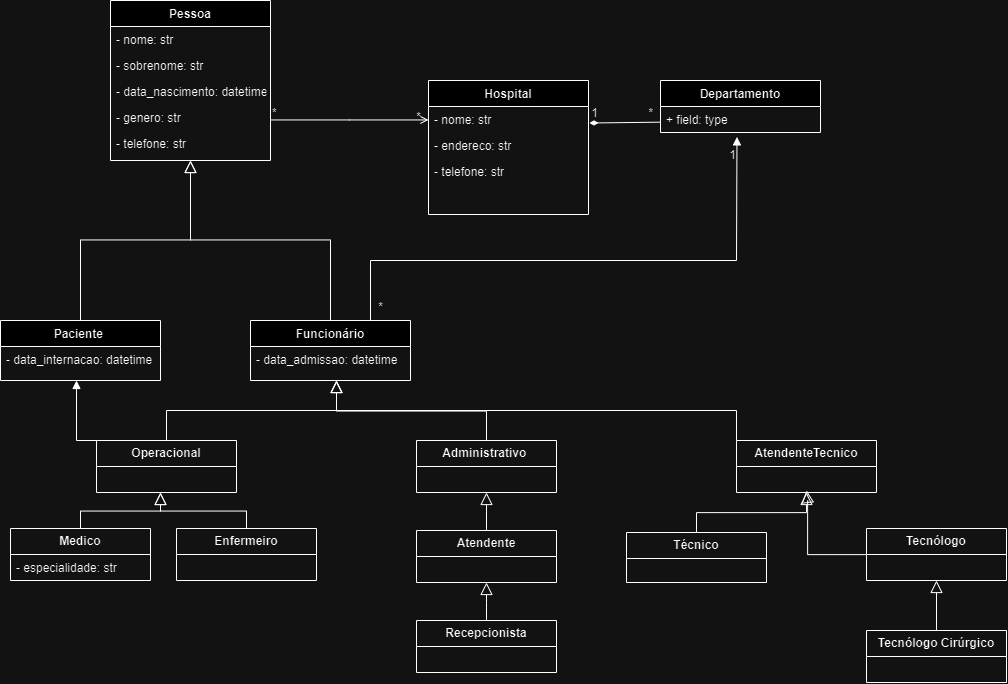

The diagram above was exported from draw.io. Its source (the exported page's mxGraphModel, read from the mxfile embedded in the PNG):
<mxGraphModel dx="2333" dy="1160" grid="1" gridSize="10" guides="1" tooltips="1" connect="1" arrows="1" fold="1" page="1" pageScale="1" pageWidth="827" pageHeight="1169" math="0" shadow="0">
  <root>
    <mxCell id="WIyWlLk6GJQsqaUBKTNV-0" />
    <mxCell id="WIyWlLk6GJQsqaUBKTNV-1" parent="WIyWlLk6GJQsqaUBKTNV-0" />
    <mxCell id="zkfFHV4jXpPFQw0GAbJ--0" value="Pessoa&#10;" style="swimlane;fontStyle=1;align=center;verticalAlign=top;childLayout=stackLayout;horizontal=1;startSize=26;horizontalStack=0;resizeParent=1;resizeLast=0;collapsible=1;marginBottom=0;rounded=0;shadow=0;strokeWidth=1;" parent="WIyWlLk6GJQsqaUBKTNV-1" vertex="1">
      <mxGeometry x="179" y="45" width="160" height="160" as="geometry">
        <mxRectangle x="230" y="140" width="160" height="26" as="alternateBounds" />
      </mxGeometry>
    </mxCell>
    <mxCell id="zkfFHV4jXpPFQw0GAbJ--1" value="- nome: str" style="text;align=left;verticalAlign=top;spacingLeft=4;spacingRight=4;overflow=hidden;rotatable=0;points=[[0,0.5],[1,0.5]];portConstraint=eastwest;" parent="zkfFHV4jXpPFQw0GAbJ--0" vertex="1">
      <mxGeometry y="26" width="160" height="26" as="geometry" />
    </mxCell>
    <mxCell id="zkfFHV4jXpPFQw0GAbJ--2" value="- sobrenome: str" style="text;align=left;verticalAlign=top;spacingLeft=4;spacingRight=4;overflow=hidden;rotatable=0;points=[[0,0.5],[1,0.5]];portConstraint=eastwest;rounded=0;shadow=0;html=0;" parent="zkfFHV4jXpPFQw0GAbJ--0" vertex="1">
      <mxGeometry y="52" width="160" height="26" as="geometry" />
    </mxCell>
    <mxCell id="zkfFHV4jXpPFQw0GAbJ--3" value="- data_nascimento: datetime " style="text;align=left;verticalAlign=top;spacingLeft=4;spacingRight=4;overflow=hidden;rotatable=0;points=[[0,0.5],[1,0.5]];portConstraint=eastwest;rounded=0;shadow=0;html=0;" parent="zkfFHV4jXpPFQw0GAbJ--0" vertex="1">
      <mxGeometry y="78" width="160" height="26" as="geometry" />
    </mxCell>
    <mxCell id="kb7utc7phAY7-yWQo-YU-2" value="- genero: str " style="text;align=left;verticalAlign=top;spacingLeft=4;spacingRight=4;overflow=hidden;rotatable=0;points=[[0,0.5],[1,0.5]];portConstraint=eastwest;rounded=0;shadow=0;html=0;" vertex="1" parent="zkfFHV4jXpPFQw0GAbJ--0">
      <mxGeometry y="104" width="160" height="26" as="geometry" />
    </mxCell>
    <mxCell id="kb7utc7phAY7-yWQo-YU-1" value="- telefone: str " style="text;align=left;verticalAlign=top;spacingLeft=4;spacingRight=4;overflow=hidden;rotatable=0;points=[[0,0.5],[1,0.5]];portConstraint=eastwest;rounded=0;shadow=0;html=0;" vertex="1" parent="zkfFHV4jXpPFQw0GAbJ--0">
      <mxGeometry y="130" width="160" height="26" as="geometry" />
    </mxCell>
    <mxCell id="zkfFHV4jXpPFQw0GAbJ--6" value="Paciente " style="swimlane;fontStyle=1;align=center;verticalAlign=top;childLayout=stackLayout;horizontal=1;startSize=26;horizontalStack=0;resizeParent=1;resizeLast=0;collapsible=1;marginBottom=0;rounded=0;shadow=0;strokeWidth=1;" parent="WIyWlLk6GJQsqaUBKTNV-1" vertex="1">
      <mxGeometry x="69" y="365" width="160" height="60" as="geometry">
        <mxRectangle x="130" y="380" width="160" height="26" as="alternateBounds" />
      </mxGeometry>
    </mxCell>
    <mxCell id="zkfFHV4jXpPFQw0GAbJ--7" value="- data_internacao: datetime" style="text;align=left;verticalAlign=top;spacingLeft=4;spacingRight=4;overflow=hidden;rotatable=0;points=[[0,0.5],[1,0.5]];portConstraint=eastwest;" parent="zkfFHV4jXpPFQw0GAbJ--6" vertex="1">
      <mxGeometry y="26" width="160" height="26" as="geometry" />
    </mxCell>
    <mxCell id="zkfFHV4jXpPFQw0GAbJ--12" value="" style="endArrow=block;endSize=10;endFill=0;shadow=0;strokeWidth=1;rounded=0;curved=0;edgeStyle=elbowEdgeStyle;elbow=vertical;" parent="WIyWlLk6GJQsqaUBKTNV-1" source="zkfFHV4jXpPFQw0GAbJ--6" target="zkfFHV4jXpPFQw0GAbJ--0" edge="1">
      <mxGeometry width="160" relative="1" as="geometry">
        <mxPoint x="189" y="208" as="sourcePoint" />
        <mxPoint x="189" y="208" as="targetPoint" />
      </mxGeometry>
    </mxCell>
    <mxCell id="zkfFHV4jXpPFQw0GAbJ--13" value="Funcionário" style="swimlane;fontStyle=1;align=center;verticalAlign=top;childLayout=stackLayout;horizontal=1;startSize=26;horizontalStack=0;resizeParent=1;resizeLast=0;collapsible=1;marginBottom=0;rounded=0;shadow=0;strokeWidth=1;" parent="WIyWlLk6GJQsqaUBKTNV-1" vertex="1">
      <mxGeometry x="319" y="365" width="160" height="60" as="geometry">
        <mxRectangle x="340" y="380" width="170" height="26" as="alternateBounds" />
      </mxGeometry>
    </mxCell>
    <mxCell id="kb7utc7phAY7-yWQo-YU-13" value="" style="html=1;verticalAlign=bottom;endArrow=block;curved=0;rounded=0;entryX=0.478;entryY=1.169;entryDx=0;entryDy=0;entryPerimeter=0;" edge="1" parent="zkfFHV4jXpPFQw0GAbJ--13" target="kb7utc7phAY7-yWQo-YU-4">
      <mxGeometry x="0.0553" y="-60" width="80" relative="1" as="geometry">
        <mxPoint x="120" as="sourcePoint" />
        <mxPoint x="200" as="targetPoint" />
        <Array as="points">
          <mxPoint x="120" y="-60" />
          <mxPoint x="486" y="-60" />
        </Array>
        <mxPoint as="offset" />
      </mxGeometry>
    </mxCell>
    <mxCell id="zkfFHV4jXpPFQw0GAbJ--14" value="- data_admissao: datetime" style="text;align=left;verticalAlign=top;spacingLeft=4;spacingRight=4;overflow=hidden;rotatable=0;points=[[0,0.5],[1,0.5]];portConstraint=eastwest;" parent="zkfFHV4jXpPFQw0GAbJ--13" vertex="1">
      <mxGeometry y="26" width="160" height="26" as="geometry" />
    </mxCell>
    <mxCell id="zkfFHV4jXpPFQw0GAbJ--16" value="" style="endArrow=block;endSize=10;endFill=0;shadow=0;strokeWidth=1;rounded=0;curved=0;edgeStyle=elbowEdgeStyle;elbow=vertical;" parent="WIyWlLk6GJQsqaUBKTNV-1" source="zkfFHV4jXpPFQw0GAbJ--13" target="zkfFHV4jXpPFQw0GAbJ--0" edge="1">
      <mxGeometry width="160" relative="1" as="geometry">
        <mxPoint x="199" y="378" as="sourcePoint" />
        <mxPoint x="299" y="276" as="targetPoint" />
      </mxGeometry>
    </mxCell>
    <mxCell id="zkfFHV4jXpPFQw0GAbJ--17" value="Hospital" style="swimlane;fontStyle=1;align=center;verticalAlign=top;childLayout=stackLayout;horizontal=1;startSize=26;horizontalStack=0;resizeParent=1;resizeLast=0;collapsible=1;marginBottom=0;rounded=0;shadow=0;strokeWidth=1;" parent="WIyWlLk6GJQsqaUBKTNV-1" vertex="1">
      <mxGeometry x="497" y="125" width="160" height="134" as="geometry">
        <mxRectangle x="550" y="140" width="160" height="26" as="alternateBounds" />
      </mxGeometry>
    </mxCell>
    <mxCell id="zkfFHV4jXpPFQw0GAbJ--18" value="- nome: str" style="text;align=left;verticalAlign=top;spacingLeft=4;spacingRight=4;overflow=hidden;rotatable=0;points=[[0,0.5],[1,0.5]];portConstraint=eastwest;" parent="zkfFHV4jXpPFQw0GAbJ--17" vertex="1">
      <mxGeometry y="26" width="160" height="26" as="geometry" />
    </mxCell>
    <mxCell id="zkfFHV4jXpPFQw0GAbJ--19" value="- endereco: str" style="text;align=left;verticalAlign=top;spacingLeft=4;spacingRight=4;overflow=hidden;rotatable=0;points=[[0,0.5],[1,0.5]];portConstraint=eastwest;rounded=0;shadow=0;html=0;" parent="zkfFHV4jXpPFQw0GAbJ--17" vertex="1">
      <mxGeometry y="52" width="160" height="26" as="geometry" />
    </mxCell>
    <mxCell id="zkfFHV4jXpPFQw0GAbJ--20" value="- telefone: str " style="text;align=left;verticalAlign=top;spacingLeft=4;spacingRight=4;overflow=hidden;rotatable=0;points=[[0,0.5],[1,0.5]];portConstraint=eastwest;rounded=0;shadow=0;html=0;" parent="zkfFHV4jXpPFQw0GAbJ--17" vertex="1">
      <mxGeometry y="78" width="160" height="26" as="geometry" />
    </mxCell>
    <mxCell id="zkfFHV4jXpPFQw0GAbJ--26" value="" style="endArrow=open;shadow=0;strokeWidth=1;rounded=0;curved=0;endFill=1;edgeStyle=elbowEdgeStyle;elbow=vertical;" parent="WIyWlLk6GJQsqaUBKTNV-1" source="zkfFHV4jXpPFQw0GAbJ--0" target="zkfFHV4jXpPFQw0GAbJ--17" edge="1">
      <mxGeometry x="0.5" y="41" relative="1" as="geometry">
        <mxPoint x="369" y="197" as="sourcePoint" />
        <mxPoint x="529" y="197" as="targetPoint" />
        <mxPoint x="-40" y="32" as="offset" />
      </mxGeometry>
    </mxCell>
    <mxCell id="zkfFHV4jXpPFQw0GAbJ--27" value="*" style="resizable=0;align=left;verticalAlign=bottom;labelBackgroundColor=none;fontSize=12;" parent="zkfFHV4jXpPFQw0GAbJ--26" connectable="0" vertex="1">
      <mxGeometry x="-1" relative="1" as="geometry">
        <mxPoint as="offset" />
      </mxGeometry>
    </mxCell>
    <mxCell id="zkfFHV4jXpPFQw0GAbJ--28" value="*" style="resizable=0;align=right;verticalAlign=bottom;labelBackgroundColor=none;fontSize=12;" parent="zkfFHV4jXpPFQw0GAbJ--26" connectable="0" vertex="1">
      <mxGeometry x="1" relative="1" as="geometry">
        <mxPoint x="-7" y="4" as="offset" />
      </mxGeometry>
    </mxCell>
    <mxCell id="kb7utc7phAY7-yWQo-YU-3" value="Departamento" style="swimlane;fontStyle=1;align=center;verticalAlign=top;childLayout=stackLayout;horizontal=1;startSize=26;horizontalStack=0;resizeParent=1;resizeParentMax=0;resizeLast=0;collapsible=1;marginBottom=0;whiteSpace=wrap;html=1;" vertex="1" parent="WIyWlLk6GJQsqaUBKTNV-1">
      <mxGeometry x="729" y="125" width="160" height="52" as="geometry" />
    </mxCell>
    <mxCell id="kb7utc7phAY7-yWQo-YU-4" value="+ field: type" style="text;strokeColor=none;fillColor=none;align=left;verticalAlign=top;spacingLeft=4;spacingRight=4;overflow=hidden;rotatable=0;points=[[0,0.5],[1,0.5]];portConstraint=eastwest;whiteSpace=wrap;html=1;" vertex="1" parent="kb7utc7phAY7-yWQo-YU-3">
      <mxGeometry y="26" width="160" height="26" as="geometry" />
    </mxCell>
    <mxCell id="kb7utc7phAY7-yWQo-YU-7" value="" style="endArrow=none;shadow=0;strokeWidth=1;rounded=0;curved=0;endFill=0;edgeStyle=elbowEdgeStyle;elbow=vertical;startArrow=diamondThin;startFill=1;" edge="1" parent="kb7utc7phAY7-yWQo-YU-3">
      <mxGeometry x="0.5" y="41" relative="1" as="geometry">
        <mxPoint x="-71" y="42.5" as="sourcePoint" />
        <mxPoint y="43" as="targetPoint" />
        <mxPoint x="-40" y="32" as="offset" />
      </mxGeometry>
    </mxCell>
    <mxCell id="kb7utc7phAY7-yWQo-YU-8" value="1" style="resizable=0;align=left;verticalAlign=bottom;labelBackgroundColor=none;fontSize=12;direction=south;" connectable="0" vertex="1" parent="kb7utc7phAY7-yWQo-YU-7">
      <mxGeometry x="-1" relative="1" as="geometry">
        <mxPoint x="1" y="-2" as="offset" />
      </mxGeometry>
    </mxCell>
    <mxCell id="kb7utc7phAY7-yWQo-YU-9" value="*" style="resizable=0;align=right;verticalAlign=bottom;labelBackgroundColor=none;fontSize=12;" connectable="0" vertex="1" parent="kb7utc7phAY7-yWQo-YU-7">
      <mxGeometry x="1" relative="1" as="geometry">
        <mxPoint x="-7" y="-3" as="offset" />
      </mxGeometry>
    </mxCell>
    <mxCell id="kb7utc7phAY7-yWQo-YU-14" value="1" style="text;html=1;align=center;verticalAlign=middle;resizable=0;points=[];autosize=1;strokeColor=none;fillColor=none;" vertex="1" parent="WIyWlLk6GJQsqaUBKTNV-1">
      <mxGeometry x="786" y="185" width="30" height="30" as="geometry" />
    </mxCell>
    <mxCell id="kb7utc7phAY7-yWQo-YU-15" value="&lt;span style=&quot;font-weight: normal;&quot;&gt;*&lt;/span&gt;" style="text;align=center;fontStyle=1;verticalAlign=middle;spacingLeft=3;spacingRight=3;strokeColor=none;rotatable=0;points=[[0,0.5],[1,0.5]];portConstraint=eastwest;html=1;" vertex="1" parent="WIyWlLk6GJQsqaUBKTNV-1">
      <mxGeometry x="369" y="339" width="160" height="26" as="geometry" />
    </mxCell>
    <mxCell id="kb7utc7phAY7-yWQo-YU-16" value="&lt;b&gt;Administrativo&amp;nbsp;&lt;/b&gt;" style="swimlane;fontStyle=0;childLayout=stackLayout;horizontal=1;startSize=26;fillColor=none;horizontalStack=0;resizeParent=1;resizeParentMax=0;resizeLast=0;collapsible=1;marginBottom=0;whiteSpace=wrap;html=1;" vertex="1" parent="WIyWlLk6GJQsqaUBKTNV-1">
      <mxGeometry x="485" y="485" width="140" height="52" as="geometry" />
    </mxCell>
    <mxCell id="kb7utc7phAY7-yWQo-YU-20" value="&lt;b&gt;Operacional&lt;/b&gt;" style="swimlane;fontStyle=0;childLayout=stackLayout;horizontal=1;startSize=26;fillColor=none;horizontalStack=0;resizeParent=1;resizeParentMax=0;resizeLast=0;collapsible=1;marginBottom=0;whiteSpace=wrap;html=1;" vertex="1" parent="WIyWlLk6GJQsqaUBKTNV-1">
      <mxGeometry x="165" y="485" width="140" height="52" as="geometry" />
    </mxCell>
    <mxCell id="kb7utc7phAY7-yWQo-YU-24" value="&lt;b&gt;AtendenteTecnico&lt;/b&gt;" style="swimlane;fontStyle=0;childLayout=stackLayout;horizontal=1;startSize=26;fillColor=none;horizontalStack=0;resizeParent=1;resizeParentMax=0;resizeLast=0;collapsible=1;marginBottom=0;whiteSpace=wrap;html=1;" vertex="1" parent="WIyWlLk6GJQsqaUBKTNV-1">
      <mxGeometry x="805" y="485" width="140" height="52" as="geometry" />
    </mxCell>
    <mxCell id="kb7utc7phAY7-yWQo-YU-32" value="&lt;b&gt;Medico&lt;/b&gt;" style="swimlane;fontStyle=0;childLayout=stackLayout;horizontal=1;startSize=26;fillColor=none;horizontalStack=0;resizeParent=1;resizeParentMax=0;resizeLast=0;collapsible=1;marginBottom=0;whiteSpace=wrap;html=1;" vertex="1" parent="WIyWlLk6GJQsqaUBKTNV-1">
      <mxGeometry x="79" y="573" width="140" height="52" as="geometry" />
    </mxCell>
    <mxCell id="kb7utc7phAY7-yWQo-YU-39" value="- especialidade: str" style="text;strokeColor=none;fillColor=none;align=left;verticalAlign=top;spacingLeft=4;spacingRight=4;overflow=hidden;rotatable=0;points=[[0,0.5],[1,0.5]];portConstraint=eastwest;whiteSpace=wrap;html=1;" vertex="1" parent="kb7utc7phAY7-yWQo-YU-32">
      <mxGeometry y="26" width="140" height="26" as="geometry" />
    </mxCell>
    <mxCell id="kb7utc7phAY7-yWQo-YU-36" value="&lt;b&gt;Enfermeiro&lt;/b&gt;" style="swimlane;fontStyle=0;childLayout=stackLayout;horizontal=1;startSize=26;fillColor=none;horizontalStack=0;resizeParent=1;resizeParentMax=0;resizeLast=0;collapsible=1;marginBottom=0;whiteSpace=wrap;html=1;" vertex="1" parent="WIyWlLk6GJQsqaUBKTNV-1">
      <mxGeometry x="245" y="573" width="140" height="52" as="geometry" />
    </mxCell>
    <mxCell id="kb7utc7phAY7-yWQo-YU-44" value="" style="endArrow=block;endSize=10;endFill=0;shadow=0;strokeWidth=1;rounded=0;curved=0;edgeStyle=elbowEdgeStyle;elbow=vertical;exitX=0;exitY=0;exitDx=0;exitDy=0;" edge="1" parent="WIyWlLk6GJQsqaUBKTNV-1" source="kb7utc7phAY7-yWQo-YU-24">
      <mxGeometry width="160" relative="1" as="geometry">
        <mxPoint x="545" y="475" as="sourcePoint" />
        <mxPoint x="405" y="425" as="targetPoint" />
        <Array as="points">
          <mxPoint x="475" y="455" />
        </Array>
      </mxGeometry>
    </mxCell>
    <mxCell id="kb7utc7phAY7-yWQo-YU-43" value="" style="endArrow=block;endSize=10;endFill=0;shadow=0;strokeWidth=1;rounded=0;curved=0;edgeStyle=elbowEdgeStyle;elbow=vertical;" edge="1" parent="WIyWlLk6GJQsqaUBKTNV-1" source="kb7utc7phAY7-yWQo-YU-20">
      <mxGeometry width="160" relative="1" as="geometry">
        <mxPoint x="295" y="585" as="sourcePoint" />
        <mxPoint x="405" y="425" as="targetPoint" />
        <Array as="points">
          <mxPoint x="355" y="455" />
        </Array>
      </mxGeometry>
    </mxCell>
    <mxCell id="kb7utc7phAY7-yWQo-YU-45" value="" style="endArrow=block;endSize=10;endFill=0;shadow=0;strokeWidth=1;rounded=0;curved=0;edgeStyle=elbowEdgeStyle;elbow=vertical;" edge="1" parent="WIyWlLk6GJQsqaUBKTNV-1" source="kb7utc7phAY7-yWQo-YU-16">
      <mxGeometry width="160" relative="1" as="geometry">
        <mxPoint x="545" y="585" as="sourcePoint" />
        <mxPoint x="405" y="425" as="targetPoint" />
        <Array as="points" />
      </mxGeometry>
    </mxCell>
    <mxCell id="kb7utc7phAY7-yWQo-YU-46" value="" style="endArrow=block;endSize=10;endFill=0;shadow=0;strokeWidth=1;rounded=0;curved=0;edgeStyle=elbowEdgeStyle;elbow=vertical;" edge="1" parent="WIyWlLk6GJQsqaUBKTNV-1" source="kb7utc7phAY7-yWQo-YU-32">
      <mxGeometry width="160" relative="1" as="geometry">
        <mxPoint x="119" y="697" as="sourcePoint" />
        <mxPoint x="229" y="537" as="targetPoint" />
      </mxGeometry>
    </mxCell>
    <mxCell id="kb7utc7phAY7-yWQo-YU-47" value="" style="endArrow=block;endSize=10;endFill=0;shadow=0;strokeWidth=1;rounded=0;curved=0;edgeStyle=elbowEdgeStyle;elbow=vertical;" edge="1" parent="WIyWlLk6GJQsqaUBKTNV-1" source="kb7utc7phAY7-yWQo-YU-36">
      <mxGeometry width="160" relative="1" as="geometry">
        <mxPoint x="369" y="697" as="sourcePoint" />
        <mxPoint x="229" y="537" as="targetPoint" />
      </mxGeometry>
    </mxCell>
    <mxCell id="kb7utc7phAY7-yWQo-YU-56" value="" style="html=1;verticalAlign=bottom;endArrow=block;curved=0;rounded=0;exitX=0.25;exitY=0;exitDx=0;exitDy=0;" edge="1" parent="WIyWlLk6GJQsqaUBKTNV-1" source="kb7utc7phAY7-yWQo-YU-20">
      <mxGeometry width="80" relative="1" as="geometry">
        <mxPoint x="65" y="425" as="sourcePoint" />
        <mxPoint x="145" y="425" as="targetPoint" />
        <Array as="points">
          <mxPoint x="145" y="485" />
        </Array>
      </mxGeometry>
    </mxCell>
    <mxCell id="kb7utc7phAY7-yWQo-YU-57" value="&lt;b&gt;Atendente&lt;/b&gt;" style="swimlane;fontStyle=0;childLayout=stackLayout;horizontal=1;startSize=26;fillColor=none;horizontalStack=0;resizeParent=1;resizeParentMax=0;resizeLast=0;collapsible=1;marginBottom=0;whiteSpace=wrap;html=1;" vertex="1" parent="WIyWlLk6GJQsqaUBKTNV-1">
      <mxGeometry x="485" y="575" width="140" height="52" as="geometry" />
    </mxCell>
    <mxCell id="kb7utc7phAY7-yWQo-YU-58" value="&lt;b&gt;Recepcionista&lt;/b&gt;" style="swimlane;fontStyle=0;childLayout=stackLayout;horizontal=1;startSize=26;fillColor=none;horizontalStack=0;resizeParent=1;resizeParentMax=0;resizeLast=0;collapsible=1;marginBottom=0;whiteSpace=wrap;html=1;" vertex="1" parent="WIyWlLk6GJQsqaUBKTNV-1">
      <mxGeometry x="485" y="665" width="140" height="52" as="geometry" />
    </mxCell>
    <mxCell id="kb7utc7phAY7-yWQo-YU-59" value="" style="endArrow=block;endSize=10;endFill=0;shadow=0;strokeWidth=1;rounded=0;curved=0;edgeStyle=elbowEdgeStyle;elbow=vertical;exitX=0.5;exitY=0;exitDx=0;exitDy=0;entryX=0.5;entryY=1;entryDx=0;entryDy=0;" edge="1" parent="WIyWlLk6GJQsqaUBKTNV-1" source="kb7utc7phAY7-yWQo-YU-57" target="kb7utc7phAY7-yWQo-YU-16">
      <mxGeometry width="160" relative="1" as="geometry">
        <mxPoint x="592" y="575" as="sourcePoint" />
        <mxPoint x="592" y="537" as="targetPoint" />
        <Array as="points" />
      </mxGeometry>
    </mxCell>
    <mxCell id="kb7utc7phAY7-yWQo-YU-63" value="" style="endArrow=block;endSize=10;endFill=0;shadow=0;strokeWidth=1;rounded=0;curved=0;edgeStyle=elbowEdgeStyle;elbow=vertical;exitX=0.5;exitY=0;exitDx=0;exitDy=0;entryX=0.5;entryY=1;entryDx=0;entryDy=0;" edge="1" parent="WIyWlLk6GJQsqaUBKTNV-1" source="kb7utc7phAY7-yWQo-YU-58" target="kb7utc7phAY7-yWQo-YU-57">
      <mxGeometry width="160" relative="1" as="geometry">
        <mxPoint x="609" y="595" as="sourcePoint" />
        <mxPoint x="599" y="635" as="targetPoint" />
        <Array as="points" />
      </mxGeometry>
    </mxCell>
    <mxCell id="kb7utc7phAY7-yWQo-YU-66" style="edgeStyle=orthogonalEdgeStyle;rounded=0;orthogonalLoop=1;jettySize=auto;html=1;exitX=0.5;exitY=0;exitDx=0;exitDy=0;entryX=0.5;entryY=1;entryDx=0;entryDy=0;endArrow=block;endFill=0;endSize=10;" edge="1" parent="WIyWlLk6GJQsqaUBKTNV-1" source="kb7utc7phAY7-yWQo-YU-64" target="kb7utc7phAY7-yWQo-YU-24">
      <mxGeometry relative="1" as="geometry" />
    </mxCell>
    <mxCell id="kb7utc7phAY7-yWQo-YU-64" value="&lt;b&gt;Técnico&lt;/b&gt;" style="swimlane;fontStyle=0;childLayout=stackLayout;horizontal=1;startSize=26;fillColor=none;horizontalStack=0;resizeParent=1;resizeParentMax=0;resizeLast=0;collapsible=1;marginBottom=0;whiteSpace=wrap;html=1;" vertex="1" parent="WIyWlLk6GJQsqaUBKTNV-1">
      <mxGeometry x="695" y="577" width="140" height="50" as="geometry" />
    </mxCell>
    <mxCell id="kb7utc7phAY7-yWQo-YU-67" style="edgeStyle=orthogonalEdgeStyle;rounded=0;orthogonalLoop=1;jettySize=auto;html=1;endSize=10;endArrow=block;endFill=0;" edge="1" parent="WIyWlLk6GJQsqaUBKTNV-1" source="kb7utc7phAY7-yWQo-YU-65">
      <mxGeometry relative="1" as="geometry">
        <mxPoint x="875" y="535" as="targetPoint" />
        <Array as="points">
          <mxPoint x="876" y="599" />
          <mxPoint x="876" y="545" />
        </Array>
      </mxGeometry>
    </mxCell>
    <mxCell id="kb7utc7phAY7-yWQo-YU-65" value="&lt;b&gt;Tecnólogo&lt;/b&gt;" style="swimlane;fontStyle=0;childLayout=stackLayout;horizontal=1;startSize=26;fillColor=none;horizontalStack=0;resizeParent=1;resizeParentMax=0;resizeLast=0;collapsible=1;marginBottom=0;whiteSpace=wrap;html=1;" vertex="1" parent="WIyWlLk6GJQsqaUBKTNV-1">
      <mxGeometry x="935" y="573" width="140" height="52" as="geometry" />
    </mxCell>
    <mxCell id="kb7utc7phAY7-yWQo-YU-72" style="edgeStyle=orthogonalEdgeStyle;rounded=0;orthogonalLoop=1;jettySize=auto;html=1;entryX=0.5;entryY=1;entryDx=0;entryDy=0;endArrow=block;endFill=0;endSize=10;" edge="1" parent="WIyWlLk6GJQsqaUBKTNV-1" source="kb7utc7phAY7-yWQo-YU-68" target="kb7utc7phAY7-yWQo-YU-65">
      <mxGeometry relative="1" as="geometry" />
    </mxCell>
    <mxCell id="kb7utc7phAY7-yWQo-YU-68" value="&lt;b&gt;Tecnólogo Cirúrgico&lt;/b&gt;" style="swimlane;fontStyle=0;childLayout=stackLayout;horizontal=1;startSize=26;fillColor=none;horizontalStack=0;resizeParent=1;resizeParentMax=0;resizeLast=0;collapsible=1;marginBottom=0;whiteSpace=wrap;html=1;" vertex="1" parent="WIyWlLk6GJQsqaUBKTNV-1">
      <mxGeometry x="935" y="675" width="140" height="52" as="geometry" />
    </mxCell>
  </root>
</mxGraphModel>